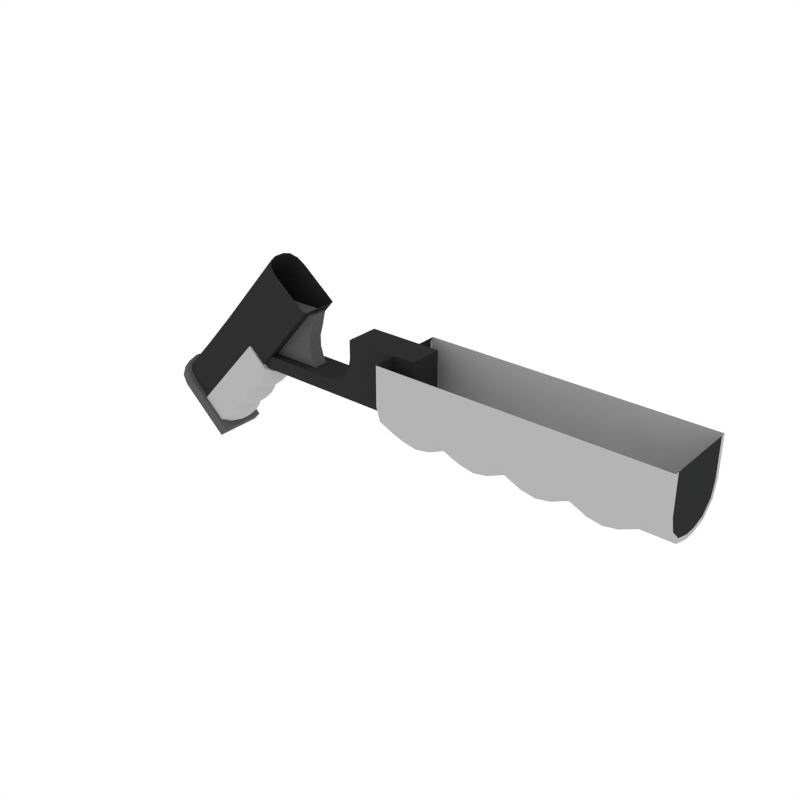 # Source: Grip_AR_1.blend  (saved by Blender 2.79.0; exported with 4.5.12 LTS)
import bpy
from mathutils import Matrix  # noqa: F401  (used for matrix-valued properties, if any)

bpy.ops.wm.read_factory_settings(use_empty=True)
scene = bpy.context.scene
scene.name = 'Scene'

# ---- collections
col_collection_1 = bpy.data.collections.new('Collection 1'); scene.collection.children.link(col_collection_1)

# ---- materials (node trees are filled in below, after node groups)
mat_black = bpy.data.materials.new('Black')
mat_black.alpha_threshold = 0.0
mat_black.diffuse_color = (0.0291, 0.0291, 0.0291, 1.0)
mat_black.roughness = 0.5
mat_grey = bpy.data.materials.new('Grey')
mat_grey.alpha_threshold = 0.0
mat_grey.diffuse_color = (0.1025, 0.1025, 0.1025, 1.0)
mat_grey.roughness = 0.5
mat_white = bpy.data.materials.new('White')
mat_white.alpha_threshold = 0.0
mat_white.diffuse_color = (0.4575, 0.4575, 0.4575, 1.0)
mat_white.roughness = 0.5
mat_main = bpy.data.materials.new('Main')
mat_main.alpha_threshold = 0.0
mat_main.diffuse_color = (0.6152, 0.2113, 0.02862, 1.0)
mat_main.roughness = 0.5

# ---- node groups
ng_auto_smooth = bpy.data.node_groups.new('Auto Smooth', 'GeometryNodeTree')
_s = ng_auto_smooth.interface.new_socket(name='Geometry', in_out='OUTPUT', socket_type='NodeSocketGeometry')
_s = ng_auto_smooth.interface.new_socket(name='Geometry', in_out='INPUT', socket_type='NodeSocketGeometry')
_s = ng_auto_smooth.interface.new_socket(name='Angle', in_out='INPUT', socket_type='NodeSocketFloat')
_s.subtype = 'ANGLE'
_s.min_value = 0.0
_s.max_value = 3.142
ng_auto_smooth.is_modifier = True
_N = ng_auto_smooth.nodes; _L = ng_auto_smooth.links
n0 = _N.new('NodeGroupOutput'); n0.name = 'Group Output'; n0.location = (480, -100)
n1 = _N.new('NodeGroupInput'); n1.name = 'Group Input'; n1.location = (-420, -300)
n2 = _N.new('NodeGroupInput'); n2.name = 'Group Input.001'; n2.location = (-60, -100)
n3 = _N.new('GeometryNodeSetShadeSmooth'); n3.name = 'Set Shade Smooth'; n3.location = (120, -100)
n3.domain = 'EDGE'
n4 = _N.new('GeometryNodeSetShadeSmooth'); n4.name = 'Set Shade Smooth.001'; n4.location = (300, -100)
n5 = _N.new('GeometryNodeInputMeshEdgeAngle'); n5.name = 'Edge Angle'; n5.location = (-420, -220)
n6 = _N.new('GeometryNodeInputEdgeSmooth'); n6.name = 'Is Edge Smooth'; n6.location = (-60, -160)
n7 = _N.new('GeometryNodeInputShadeSmooth'); n7.name = 'Is Face Smooth'; n7.location = (-240, -340)
n8 = _N.new('FunctionNodeBooleanMath'); n8.name = 'Boolean Math'; n8.location = (-60, -220)
n9 = _N.new('FunctionNodeCompare'); n9.name = 'Compare'; n9.location = (-240, -180)
n9.operation = 'LESS_EQUAL'
_L.new(n5.outputs[0], n9.inputs[0])
_L.new(n4.outputs[0], n0.inputs[0])
_L.new(n1.outputs[1], n9.inputs[1])
_L.new(n9.outputs[0], n8.inputs[0])
_L.new(n7.outputs[0], n8.inputs[1])
_L.new(n2.outputs[0], n3.inputs[0])
_L.new(n6.outputs[0], n3.inputs[1])
_L.new(n3.outputs[0], n4.inputs[0])
_L.new(n8.outputs[0], n3.inputs[2])
n0.is_active_output = True

# ---- material node trees

# ---- world
world_world = bpy.data.worlds.new('World'); scene.world = world_world
world_world.color = (1.0, 1.0, 1.0)
world_world.use_sun_shadow = False
world_world.sun_shadow_jitter_overblur = 0.0
world_world.cycles.sampling_method = 'NONE'
world_world.cycles.sample_map_resolution = 256

# ---- meshes
me_cube_240 = bpy.data.meshes.new('Cube.240')
me_cube_240.from_pydata([(0.3223, -0.06052, 0.08569), (0.756, -0.06052, 0.08569), (0.3223, -0.06052, 0.02477), (0.3223, -0.009294, -0.02646), (0.3223, -0.05366, -0.0008456), (0.3223, -0.03491, -0.0196), (0.756, -0.009294, -0.02646), (0.756, -0.06052, 0.02477), (0.756, -0.03491, -0.0196), (0.756, -0.05366, -0.0008456), (0.3223, 0.06052, 0.08569), (0.756, 0.06052, 0.08569), (0.756, -8.897e-10, -0.02646), (0.3223, -8.897e-10, -0.02646), (0.3223, -8.897e-10, 0.08569), (0.3223, 0.06052, 0.02477), (0.3223, 0.009294, -0.02646), (0.3223, 0.05366, -0.0008456), (0.3223, 0.03491, -0.0196), (0.756, 0.009294, -0.02646), (0.756, 0.06052, 0.02477), (0.756, 0.03491, -0.0196), (0.756, 0.05366, -0.0008456), (0.756, -0.04765, 0.002974), (0.756, -0.05374, 0.02572), (0.756, -0.031, -0.01368), (0.756, -0.008253, -0.01977), (0.756, -0.05374, 0.08569), (0.756, -8.406e-10, -0.01977), (0.756, 0.04765, 0.002974), (0.756, 0.05374, 0.02572), (0.756, 0.031, -0.01368), (0.756, 0.008253, -0.01977), (0.756, 0.05374, 0.08569), (0.7078, -0.06052, 0.08569), (0.6114, -0.06052, 0.08569), (0.515, -0.06052, 0.08569), (0.4187, -0.06052, 0.08569), (0.7078, -0.05366, -0.0008456), (0.6114, -0.05366, -0.0008456), (0.515, -0.05366, -0.0008456), (0.4187, -0.05366, -0.0008456), (0.7078, -0.03491, -0.0196), (0.6114, -0.03491, -0.0196), (0.515, -0.03491, -0.0196), (0.4187, -0.03491, -0.0196), (0.7078, -0.009294, -0.02646), (0.6114, -0.009294, -0.02646), (0.515, -0.009294, -0.02646), (0.4187, -0.009294, -0.02646), (0.7078, 0.06052, 0.08569), (0.6114, 0.06052, 0.08569), (0.515, 0.06052, 0.08569), (0.4187, 0.06052, 0.08569), (0.7078, 0.05366, -0.0008456), (0.6114, 0.05366, -0.0008456), (0.515, 0.05366, -0.0008456), (0.4187, 0.05366, -0.0008456), (0.7078, 0.03491, -0.0196), (0.6114, 0.03491, -0.0196), (0.515, 0.03491, -0.0196), (0.4187, 0.03491, -0.0196), (0.7078, 0.009294, -0.02646), (0.6114, 0.009294, -0.02646), (0.515, 0.009294, -0.02646), (0.4187, 0.009294, -0.02646), (0.4187, -8.897e-10, -0.02646), (0.515, -8.897e-10, -0.02646), (0.6114, -8.897e-10, -0.02646), (0.7078, -8.897e-10, -0.02646), (0.4187, -0.06052, 0.02477), (0.515, -0.06052, 0.02477), (0.6114, -0.06052, 0.02477), (0.7078, -0.06052, 0.02477), (0.4187, 0.06052, 0.02477), (0.515, 0.06052, 0.02477), (0.6114, 0.06052, 0.02477), (0.7078, 0.06052, 0.02477), (0.6816, -0.06052, 0.08569), (0.6375, -0.06052, 0.08569), (0.6596, -0.06052, 0.08569), (0.5853, -0.06052, 0.08569), (0.5412, -0.06052, 0.08569), (0.5632, -0.06052, 0.08569), (0.4889, -0.06052, 0.08569), (0.4448, -0.06052, 0.08569), (0.4669, -0.06052, 0.08569), (0.3925, -0.06052, 0.08569), (0.3484, -0.06052, 0.08569), (0.3705, -0.06052, 0.08569), (0.6376, -0.05366, -0.01258), (0.6816, -0.05366, -0.01258), (0.6596, -0.05366, -0.01667), (0.5412, -0.05366, -0.01258), (0.5852, -0.05366, -0.01258), (0.5632, -0.05366, -0.01667), (0.4448, -0.05366, -0.01258), (0.4889, -0.05366, -0.01258), (0.4669, -0.05366, -0.01667), (0.3485, -0.05366, -0.01258), (0.3925, -0.05366, -0.01258), (0.3705, -0.05366, -0.01667), (0.6376, -0.03491, -0.03133), (0.6816, -0.03491, -0.03133), (0.6596, -0.03491, -0.03542), (0.5412, -0.03491, -0.03133), (0.5852, -0.03491, -0.03133), (0.5632, -0.03491, -0.03542), (0.4448, -0.03491, -0.03133), (0.4889, -0.03491, -0.03133), (0.4669, -0.03491, -0.03542), (0.3485, -0.03491, -0.03133), (0.3925, -0.03491, -0.03133), (0.3705, -0.03491, -0.03542), (0.6816, -0.009294, -0.03819), (0.6376, -0.009294, -0.03819), (0.6596, -0.009294, -0.04228), (0.5852, -0.009294, -0.03819), (0.5412, -0.009294, -0.03819), (0.5632, -0.009294, -0.04228), (0.4889, -0.009294, -0.03819), (0.4448, -0.009294, -0.03819), (0.4669, -0.009294, -0.04228), (0.3925, -0.009294, -0.03819), (0.3485, -0.009294, -0.03819), (0.3705, -0.009294, -0.04228), (0.6375, 0.06052, 0.08569), (0.6816, 0.06052, 0.08569), (0.6596, 0.06052, 0.08569), (0.5412, 0.06052, 0.08569), (0.5853, 0.06052, 0.08569), (0.5632, 0.06052, 0.08569), (0.4448, 0.06052, 0.08569), (0.4889, 0.06052, 0.08569), (0.4669, 0.06052, 0.08569), (0.3484, 0.06052, 0.08569), (0.3925, 0.06052, 0.08569), (0.3705, 0.06052, 0.08569), (0.6816, 0.05366, -0.01258), (0.6376, 0.05366, -0.01258), (0.6596, 0.05366, -0.01667), (0.5852, 0.05366, -0.01258), (0.5412, 0.05366, -0.01258), (0.5632, 0.05366, -0.01667), (0.4889, 0.05366, -0.01258), (0.4448, 0.05366, -0.01258), (0.4669, 0.05366, -0.01667), (0.3925, 0.05366, -0.01258), (0.3485, 0.05366, -0.01258), (0.3705, 0.05366, -0.01667), (0.6816, 0.03491, -0.03133), (0.6376, 0.03491, -0.03133), (0.6596, 0.03491, -0.03542), (0.5852, 0.03491, -0.03133), (0.5412, 0.03491, -0.03133), (0.5632, 0.03491, -0.03542), (0.4889, 0.03491, -0.03133), (0.4448, 0.03491, -0.03133), (0.4669, 0.03491, -0.03542), (0.3925, 0.03491, -0.03133), (0.3485, 0.03491, -0.03133), (0.3705, 0.03491, -0.03542), (0.6376, 0.009294, -0.03819), (0.6816, 0.009294, -0.03819), (0.6596, 0.009294, -0.04228), (0.5412, 0.009294, -0.03819), (0.5852, 0.009294, -0.03819), (0.5632, 0.009294, -0.04228), (0.4448, 0.009294, -0.03819), (0.4889, 0.009294, -0.03819), (0.4669, 0.009294, -0.04228), (0.3485, 0.009294, -0.03819), (0.3925, 0.009294, -0.03819), (0.3705, 0.009294, -0.04228), (0.3485, -8.897e-10, -0.03819), (0.3925, -8.897e-10, -0.03819), (0.3705, -8.897e-10, -0.04228), (0.4448, -8.897e-10, -0.03819), (0.4889, -8.897e-10, -0.03819), (0.4669, -8.897e-10, -0.04228), (0.5412, -8.897e-10, -0.03819), (0.5852, -8.897e-10, -0.03819), (0.5632, -8.897e-10, -0.04228), (0.6376, -8.897e-10, -0.03819), (0.6816, -8.897e-10, -0.03819), (0.6596, -8.897e-10, -0.04228), (0.3484, -0.06052, 0.02477), (0.3925, -0.06052, 0.02477), (0.3705, -0.06052, 0.02477), (0.4448, -0.06052, 0.02477), (0.4889, -0.06052, 0.02477), (0.4669, -0.06052, 0.02477), (0.5412, -0.06052, 0.02477), (0.5853, -0.06052, 0.02477), (0.5632, -0.06052, 0.02477), (0.6375, -0.06052, 0.02477), (0.6816, -0.06052, 0.02477), (0.6596, -0.06052, 0.02477), (0.3484, 0.06052, 0.02477), (0.3925, 0.06052, 0.02477), (0.3705, 0.06052, 0.02477), (0.4448, 0.06052, 0.02477), (0.4889, 0.06052, 0.02477), (0.4669, 0.06052, 0.02477), (0.5412, 0.06052, 0.02477), (0.5853, 0.06052, 0.02477), (0.5632, 0.06052, 0.02477), (0.6375, 0.06052, 0.02477), (0.6816, 0.06052, 0.02477), (0.6596, 0.06052, 0.02477), (0.3223, -7.56e-10, -0.02291), (0.3223, -7.56e-10, 0.07977), (0.3223, -0.05541, 0.07977), (0.3223, -0.04913, 0.0005365), (0.3223, -0.05541, 0.02399), (0.3223, -0.03196, -0.01663), (0.3223, -0.008509, -0.02291), (0.3223, 0.05541, 0.07977), (0.3223, 0.04913, 0.0005365), (0.3223, 0.05541, 0.02399), (0.3223, 0.03196, -0.01663), (0.3223, 0.008509, -0.02291), (0.06096, -0.02592, 0.01631), (0.358, -0.02592, 0.08812), (0.2443, -0.02592, 0.08812), (0.2006, -0.02592, 0.01631), (0.2443, -0.02592, 0.06002), (0.2173, -0.02592, 0.01964), (0.2315, -0.02592, 0.02911), (0.241, -0.02592, 0.0433), (0.358, -0.02592, 0.06002), (0.358, -0.02592, 0.0433), (0.358, -0.02592, 0.02911), (0.358, -0.02592, 0.01964), (0.358, -0.02592, 0.01631), (0.06096, -0.02592, -0.005121), (0.2006, -0.02592, -0.005121), (0.358, -0.02592, -0.005121), (0.08032, -0.0118, 0.09775), (0.08032, -0.0118, 0.01454), (0.1634, -0.0118, 0.01454), (0.1634, -0.0118, 0.09775), (0.1573, -0.0118, 0.02634), (0.1573, -0.0118, 0.07222), (0.153, -0.0118, 0.04089), (0.153, -0.0118, 0.05768), (0.08032, -0.0118, 0.07222), (0.08032, -0.0118, 0.02634), (0.08032, -0.0118, 0.05693), (0.08032, -0.0118, 0.04164), (0.358, -3.463e-10, 0.02911), (0.06096, 0.02592, 0.01631), (0.358, 0.02592, 0.08812), (0.2006, -3.463e-10, -0.005121), (0.2315, -3.463e-10, 0.02911), (0.2443, 0.02592, 0.08812), (0.2006, 0.02592, 0.01631), (0.2443, 0.02592, 0.06002), (0.2173, 0.02592, 0.01964), (0.2315, 0.02592, 0.02911), (0.241, 0.02592, 0.0433), (0.358, -3.463e-10, 0.01631), (0.2006, -3.463e-10, 0.01631), (0.358, 0.02592, 0.06002), (0.358, 0.02592, 0.0433), (0.241, -3.463e-10, 0.0433), (0.358, 0.02592, 0.02911), (0.2443, -3.463e-10, 0.06002), (0.358, 0.02592, 0.01964), (0.2173, -3.463e-10, 0.01964), (0.358, 0.02592, 0.01631), (0.358, -3.463e-10, 0.01964), (0.06096, 0.02592, -0.005121), (0.2006, 0.02592, -0.005121), (0.358, 0.02592, -0.005121), (0.358, -3.463e-10, 0.0433), (0.358, -3.463e-10, 0.06002), (0.06096, -3.463e-10, -0.005121), (0.06096, -3.463e-10, 0.01631), (0.2443, -3.463e-10, 0.08812), (0.358, -3.463e-10, 0.08812), (0.358, -3.463e-10, -0.005121), (0.08032, -3.463e-10, 0.09775), (0.08032, 0.0118, 0.09775), (0.08032, 0.0118, 0.01454), (0.08032, -3.463e-10, 0.01454), (0.1634, -3.463e-10, 0.09775), (0.1634, -3.463e-10, 0.01454), (0.1634, 0.0118, 0.01454), (0.1634, 0.0118, 0.09775), (0.1573, -3.463e-10, 0.07222), (0.1573, -3.463e-10, 0.02634), (0.153, -3.463e-10, 0.05768), (0.153, -3.463e-10, 0.04089), (0.1573, 0.0118, 0.02634), (0.1573, 0.0118, 0.07222), (0.153, 0.0118, 0.04089), (0.153, 0.0118, 0.05768), (0.08032, 0.0118, 0.07222), (0.08032, 0.0118, 0.02634), (0.08032, 0.0118, 0.05693), (0.08032, 0.0118, 0.04164), (0.08032, -3.463e-10, 0.02634), (0.08032, -3.463e-10, 0.07222), (0.08032, -3.463e-10, 0.04164), (0.08032, -3.463e-10, 0.05693), (-0.03351, -0.02958, -0.1251), (-0.1116, -0.008194, -0.05425), (-0.1088, -0.01889, -0.0568), (-0.101, -0.02672, -0.06378), (-0.09043, -0.02958, -0.07332), (-0.01316, -0.01889, 0.04766), (-0.005418, -0.02672, 0.04068), (0.005159, -0.02958, 0.03114), (0.05781, -0.02958, -0.01632), (-0.016, -0.008194, 0.05021), (0.01353, -0.02958, -0.07454), (-0.06454, -0.008194, -0.003639), (-0.06171, -0.01889, -0.006194), (-0.05396, -0.02672, -0.01318), (-0.04339, -0.02958, -0.02271), (0.1624, -0.02958, 0.1063), (0.08708, -0.008194, 0.1691), (0.1082, -0.02958, 0.1501), (0.08992, -0.01889, 0.1666), (0.09766, -0.02672, 0.1596), (-0.1176, -0.00277, -0.04958), (-0.1049, -0.03224, -0.06097), (-0.09229, -0.0368, -0.07236), (-0.1142, -0.01978, -0.05263), (-0.01754, -0.0368, -0.1397), (-0.1297, -0.00277, -0.06306), (-0.1171, -0.03224, -0.07445), (-0.1044, -0.0368, -0.08584), (-0.1263, -0.01978, -0.06611), (-0.02969, -0.0368, -0.1532), (-0.03351, 0.02958, -0.1251), (-0.03351, -3.462e-10, -0.1251), (-0.1116, -3.462e-10, -0.05425), (-0.1116, 0.008194, -0.05425), (-0.1088, 0.01889, -0.0568), (-0.101, 0.02672, -0.06378), (-0.09043, 0.02958, -0.07332), (0.05781, -3.462e-10, -0.01632), (-0.01316, 0.01889, 0.04766), (-0.005418, 0.02672, 0.04068), (0.005159, 0.02958, 0.03114), (0.05781, 0.02958, -0.01632), (-0.016, -3.462e-10, 0.05021), (-0.016, 0.008194, 0.05021), (0.01353, 0.02958, -0.07454), (-0.06454, -3.462e-10, -0.003639), (-0.06454, 0.008194, -0.003639), (0.01353, -3.462e-10, -0.07454), (-0.06171, 0.01889, -0.006194), (-0.05396, 0.02672, -0.01318), (-0.04339, 0.02958, -0.02271), (0.08708, -3.462e-10, 0.1691), (0.1624, -3.462e-10, 0.1063), (0.1624, 0.02958, 0.1063), (0.08708, 0.008194, 0.1691), (0.1082, 0.02958, 0.1501), (0.08992, 0.01889, 0.1666), (0.09766, 0.02672, 0.1596), (-0.1176, -3.462e-10, -0.04958), (-0.1176, 0.00277, -0.04958), (-0.1049, 0.03224, -0.06097), (-0.09229, 0.0368, -0.07236), (-0.1142, 0.01978, -0.05263), (-0.01754, 0.0368, -0.1397), (-0.01754, -3.462e-10, -0.1397), (-0.02969, -3.462e-10, -0.1532), (-0.1297, -3.462e-10, -0.06306), (-0.1297, 0.00277, -0.06306), (-0.1171, 0.03224, -0.07445), (-0.1044, 0.0368, -0.08584), (-0.1263, 0.01978, -0.06611), (-0.02969, 0.0368, -0.1532), (-0.06568, -0.03248, -0.1003), (-0.0259, -0.005184, -0.1369), (-0.03498, -0.03248, -0.1285), (-0.02833, -0.01947, -0.1346), (-0.06568, 0.03248, -0.1003), (-0.0259, 0.005184, -0.1369), (-0.03498, 0.03248, -0.1285), (-0.02833, 0.01947, -0.1346), (0.04627, -0.03248, 0.02357), (0.008952, -0.03248, -0.0177), (-0.02836, -0.03248, -0.05898), (0.07696, -0.03248, -0.004694), (0.03965, -0.03248, -0.04597), (0.002332, -0.03248, -0.08724), (0.08362, -0.01947, -0.01082), (0.0463, -0.01947, -0.05209), (0.008983, -0.01947, -0.09337), (0.08605, -0.005184, -0.01306), (0.04873, -0.005184, -0.05434), (0.01142, -0.005184, -0.09561), (0.04627, 0.03248, 0.02357), (0.008952, 0.03248, -0.0177), (-0.02836, 0.03248, -0.05898), (0.07696, 0.03248, -0.004694), (0.03965, 0.03248, -0.04597), (0.002332, 0.03248, -0.08724), (0.08362, 0.01947, -0.01082), (0.0463, 0.01947, -0.05209), (0.008983, 0.01947, -0.09337), (0.08605, 0.005184, -0.01306), (0.04873, 0.005184, -0.05434), (0.01142, 0.005184, -0.09561), (0.02761, -0.03248, 0.002935), (0.01907, -0.03248, -0.006511), (-0.001166, -0.03248, -0.02889), (-0.01825, -0.03248, -0.04779), (-0.009706, -0.03248, -0.03834), (-0.03848, -0.03248, -0.07017), (-0.05556, -0.03248, -0.08906), (-0.04702, -0.03248, -0.07961), (0.05395, -0.03248, -0.03859), (0.07099, -0.03248, -0.01974), (0.06392, -0.03248, -0.0305), (0.01663, -0.03248, -0.07987), (0.03368, -0.03248, -0.06101), (0.0266, -0.03248, -0.07178), (-0.02068, -0.03248, -0.1211), (-0.00364, -0.03248, -0.1023), (-0.01071, -0.03248, -0.1131), (0.0606, -0.01947, -0.04472), (0.07764, -0.01947, -0.02586), (0.07057, -0.01947, -0.03663), (0.02328, -0.01947, -0.08599), (0.04033, -0.01947, -0.06714), (0.03325, -0.01947, -0.0779), (-0.01403, -0.01947, -0.1273), (0.00301, -0.01947, -0.1084), (-0.004062, -0.01947, -0.1192), (0.08008, -0.005184, -0.02811), (0.06303, -0.005184, -0.04696), (0.073, -0.005184, -0.03887), (0.04276, -0.005184, -0.06938), (0.02572, -0.005184, -0.08823), (0.03569, -0.005184, -0.08014), (0.005445, -0.005184, -0.1107), (-0.0116, -0.005184, -0.1295), (-0.001628, -0.005184, -0.1214), (0.01907, 0.03248, -0.006511), (0.02761, 0.03248, 0.002935), (-0.01825, 0.03248, -0.04779), (-0.001166, 0.03248, -0.02889), (-0.009706, 0.03248, -0.03834), (-0.05556, 0.03248, -0.08906), (-0.03848, 0.03248, -0.07017), (-0.04702, 0.03248, -0.07961), (0.07099, 0.03248, -0.01974), (0.05395, 0.03248, -0.03859), (0.06392, 0.03248, -0.0305), (0.03368, 0.03248, -0.06101), (0.01663, 0.03248, -0.07987), (0.0266, 0.03248, -0.07178), (-0.00364, 0.03248, -0.1023), (-0.02068, 0.03248, -0.1211), (-0.01071, 0.03248, -0.1131), (0.07764, 0.01947, -0.02586), (0.0606, 0.01947, -0.04472), (0.07057, 0.01947, -0.03663), (0.04033, 0.01947, -0.06714), (0.02328, 0.01947, -0.08599), (0.03325, 0.01947, -0.0779), (0.00301, 0.01947, -0.1084), (-0.01403, 0.01947, -0.1273), (-0.004062, 0.01947, -0.1192), (0.06303, 0.005184, -0.04696), (0.08008, 0.005184, -0.02811), (0.073, 0.005184, -0.03887), (0.02572, 0.005184, -0.08823), (0.04276, 0.005184, -0.06938), (0.03569, 0.005184, -0.08014), (-0.0116, 0.005184, -0.1295), (0.005445, 0.005184, -0.1107), (-0.001628, 0.005184, -0.1214)], [], [(46, 69, 12, 6), (14, 211, 212, 0), (70, 37, 87, 187), (16, 221, 220, 18), (7, 9, 23, 24), (24, 23, 25, 26, 28, 32, 31, 29, 30, 33, 27), (21, 22, 29, 31), (20, 11, 33, 30), (19, 21, 31, 32), (9, 8, 25, 23), (12, 19, 32, 28), (1, 7, 24, 27), (8, 6, 26, 25), (22, 20, 30, 29), (6, 12, 28, 26), (100, 112, 45, 41), (38, 42, 8, 9), (42, 46, 6, 8), (66, 175, 172, 65), (54, 77, 20, 22), (58, 54, 22, 21), (62, 58, 21, 19), (53, 74, 199, 136), (11, 20, 77, 50), (126, 207, 76, 51), (51, 76, 205, 130), (129, 204, 75, 52), (52, 75, 202, 133), (132, 201, 74, 53), (135, 198, 15, 10), (138, 208, 77, 54), (172, 159, 61, 65), (69, 184, 163, 62), (16, 18, 160, 171), (65, 61, 157, 168), (169, 156, 60, 64), (64, 60, 154, 165), (166, 153, 59, 63), (63, 59, 151, 162), (147, 199, 74, 57), (163, 150, 58, 62), (156, 144, 56, 60), (57, 74, 201, 145), (153, 141, 55, 59), (56, 75, 204, 142), (150, 138, 54, 58), (55, 76, 207, 139), (18, 17, 148, 160), (159, 147, 57, 61), (17, 15, 198, 148), (61, 57, 145, 157), (144, 202, 75, 56), (60, 56, 142, 154), (141, 205, 76, 55), (59, 55, 139, 151), (12, 69, 62, 19), (183, 68, 63, 162), (68, 181, 166, 63), (180, 67, 64, 165), (67, 178, 169, 64), (177, 66, 65, 168), (174, 13, 16, 171), (112, 123, 49, 45), (114, 184, 69, 46), (5, 3, 124, 111), (45, 49, 121, 108), (109, 120, 48, 44), (44, 48, 118, 105), (106, 117, 47, 43), (43, 47, 115, 102), (70, 187, 100, 41), (103, 114, 46, 42), (4, 5, 111, 99), (189, 70, 41, 96), (71, 190, 97, 40), (192, 71, 40, 93), (72, 193, 94, 39), (195, 72, 39, 90), (7, 73, 38, 9), (91, 103, 42, 38), (39, 43, 102, 90), (94, 106, 43, 39), (40, 44, 105, 93), (97, 109, 44, 40), (41, 45, 108, 96), (186, 2, 4, 99), (7, 1, 34, 73), (195, 79, 35, 72), (72, 35, 81, 193), (192, 82, 36, 71), (71, 36, 84, 190), (189, 85, 37, 70), (186, 88, 0, 2), (73, 196, 91, 38), (123, 175, 66, 49), (50, 77, 208, 127), (3, 13, 174, 124), (49, 66, 177, 121), (120, 178, 67, 48), (48, 67, 180, 118), (117, 181, 68, 47), (47, 68, 183, 115), (126, 128, 209, 207), (128, 127, 208, 209), (129, 131, 206, 204), (131, 130, 205, 206), (132, 134, 203, 201), (134, 133, 202, 203), (135, 137, 200, 198), (137, 136, 199, 200), (172, 173, 161, 159), (173, 171, 160, 161), (169, 170, 158, 156), (170, 168, 157, 158), (166, 167, 155, 153), (167, 165, 154, 155), (163, 164, 152, 150), (164, 162, 151, 152), (159, 161, 149, 147), (161, 160, 148, 149), (156, 158, 146, 144), (158, 157, 145, 146), (153, 155, 143, 141), (155, 154, 142, 143), (150, 152, 140, 138), (152, 151, 139, 140), (147, 149, 200, 199), (149, 148, 198, 200), (144, 146, 203, 202), (146, 145, 201, 203), (141, 143, 206, 205), (143, 142, 204, 206), (138, 140, 209, 208), (140, 139, 207, 209), (162, 164, 185, 183), (164, 163, 184, 185), (165, 167, 182, 180), (167, 166, 181, 182), (168, 170, 179, 177), (170, 169, 178, 179), (171, 173, 176, 174), (173, 172, 175, 176), (112, 113, 125, 123), (113, 111, 124, 125), (109, 110, 122, 120), (110, 108, 121, 122), (106, 107, 119, 117), (107, 105, 118, 119), (103, 104, 116, 114), (104, 102, 115, 116), (100, 101, 113, 112), (101, 99, 111, 113), (97, 98, 110, 109), (98, 96, 108, 110), (94, 95, 107, 106), (95, 93, 105, 107), (91, 92, 104, 103), (92, 90, 102, 104), (90, 92, 197, 195), (92, 91, 196, 197), (93, 95, 194, 192), (95, 94, 193, 194), (96, 98, 191, 189), (98, 97, 190, 191), (99, 101, 188, 186), (101, 100, 187, 188), (195, 197, 80, 79), (197, 196, 78, 80), (192, 194, 83, 82), (194, 193, 81, 83), (189, 191, 86, 85), (191, 190, 84, 86), (186, 188, 89, 88), (188, 187, 87, 89), (123, 125, 176, 175), (125, 124, 174, 176), (120, 122, 179, 178), (122, 121, 177, 179), (117, 119, 182, 181), (119, 118, 180, 182), (114, 116, 185, 184), (116, 115, 183, 185), (73, 34, 78, 196), (212, 211, 210, 216, 215, 213, 214), (217, 219, 218, 220, 221, 210, 211), (0, 212, 214, 2), (2, 214, 213, 4), (10, 217, 211, 14), (15, 219, 217, 10), (3, 216, 210, 13), (17, 218, 219, 15), (4, 213, 215, 5), (13, 210, 221, 16), (18, 220, 218, 17), (5, 215, 216, 3), (234, 261, 271, 233), (228, 254, 269, 227), (225, 262, 278, 222), (229, 228, 232, 231), (228, 227, 233, 232), (227, 225, 234, 233), (226, 229, 231, 230), (224, 226, 230, 223), (234, 225, 236, 237), (225, 222, 235, 236), (226, 267, 265, 229), (235, 277, 253, 236), (232, 250, 275, 231), (227, 269, 262, 225), (230, 276, 280, 223), (231, 275, 276, 230), (222, 278, 277, 235), (229, 265, 254, 228), (237, 281, 261, 234), (224, 279, 267, 226), (233, 271, 250, 232), (223, 280, 279, 224), (236, 253, 281, 237), (247, 302, 285, 239), (287, 240, 239, 285), (238, 282, 303, 246), (243, 241, 238, 246), (241, 243, 290, 286), (241, 286, 282, 238), (240, 242, 247, 239), (243, 246, 248, 245), (245, 248, 249, 244), (244, 249, 247, 242), (242, 291, 293, 244), (244, 293, 292, 245), (245, 292, 290, 243), (302, 247, 249, 304), (304, 249, 248, 305), (305, 248, 246, 303), (242, 240, 287, 291), (270, 268, 271, 261), (259, 258, 269, 254), (256, 251, 278, 262), (260, 264, 266, 259), (259, 266, 268, 258), (258, 268, 270, 256), (257, 263, 264, 260), (255, 252, 263, 257), (270, 274, 273, 256), (256, 273, 272, 251), (257, 260, 265, 267), (272, 273, 253, 277), (266, 264, 275, 250), (258, 256, 262, 269), (263, 252, 280, 276), (264, 263, 276, 275), (251, 272, 277, 278), (260, 259, 254, 265), (274, 270, 261, 281), (255, 257, 267, 279), (268, 266, 250, 271), (252, 255, 279, 280), (273, 274, 281, 253), (299, 284, 285, 302), (287, 285, 284, 288), (283, 298, 303, 282), (295, 298, 283, 289), (289, 286, 290, 295), (289, 283, 282, 286), (288, 284, 299, 294), (295, 297, 300, 298), (297, 296, 301, 300), (296, 294, 299, 301), (294, 296, 293, 291), (296, 297, 292, 293), (297, 295, 290, 292), (302, 304, 301, 299), (304, 305, 300, 301), (305, 303, 298, 300), (294, 291, 287, 288), (343, 358, 321, 314), (317, 351, 338, 307), (319, 309, 310, 320), (318, 308, 309, 319), (317, 307, 308, 318), (320, 310, 306, 316), (353, 316, 306, 337), (311, 324, 322, 315), (312, 325, 324, 311), (313, 323, 325, 312), (315, 322, 357, 348), (314, 321, 323, 313), (343, 314, 316, 353), (313, 320, 316, 314), (315, 317, 318, 311), (311, 318, 319, 312), (312, 319, 320, 313), (315, 348, 351, 317), (331, 372, 371, 335, 333, 332, 334), (309, 308, 329, 327), (310, 309, 327, 328), (307, 338, 364, 326), (328, 327, 332, 333), (330, 328, 333, 335), (327, 329, 334, 332), (326, 364, 372, 331), (370, 330, 335, 371), (329, 326, 331, 334), (308, 307, 326, 329), (306, 310, 328, 330), (337, 306, 330, 370), (343, 347, 359, 358), (352, 339, 338, 351), (355, 356, 342, 341), (354, 355, 341, 340), (352, 354, 340, 339), (356, 350, 336, 342), (353, 337, 336, 350), (344, 349, 360, 362), (345, 344, 362, 363), (346, 345, 363, 361), (349, 348, 357, 360), (347, 346, 361, 359), (343, 353, 350, 347), (346, 347, 350, 356), (349, 344, 354, 352), (344, 345, 355, 354), (345, 346, 356, 355), (349, 352, 351, 348), (373, 376, 374, 375, 377, 371, 372), (341, 366, 368, 340), (342, 367, 366, 341), (339, 365, 364, 338), (367, 375, 374, 366), (369, 377, 375, 367), (366, 374, 376, 368), (365, 373, 372, 364), (370, 371, 377, 369), (368, 376, 373, 365), (340, 368, 365, 339), (336, 369, 367, 342), (337, 370, 369, 336), (438, 437, 471, 473), (453, 446, 398, 401), (425, 434, 394, 391), (402, 399, 445, 454), (456, 448, 399, 402), (403, 400, 447, 457), (384, 382, 450, 460), (459, 451, 400, 403), (478, 468, 406, 409), (383, 385, 469, 477), (409, 406, 466, 474), (475, 465, 405, 408), (408, 405, 463, 471), (472, 462, 404, 407), (465, 456, 402, 405), (462, 453, 401, 404), (385, 384, 460, 469), (468, 459, 403, 406), (406, 403, 457, 466), (405, 402, 454, 463), (396, 408, 471, 437), (439, 475, 408, 396), (397, 409, 474, 440), (379, 383, 477, 443), (442, 478, 409, 397), (434, 442, 397, 394), (381, 379, 443, 433), (394, 397, 440, 430), (431, 439, 396, 393), (393, 396, 437, 427), (428, 436, 395, 392), (380, 381, 433, 424), (380, 424, 416, 378), (391, 421, 413, 388), (422, 390, 387, 412), (390, 418, 411, 387), (419, 428, 392, 389), (390, 393, 427, 418), (422, 431, 393, 390), (391, 394, 430, 421), (391, 388, 415, 425), (453, 455, 446), (458, 457, 447, 449), (456, 458, 449, 448), (461, 460, 450, 452), (459, 461, 452, 451), (418, 420, 410, 411), (478, 479, 470, 468), (479, 477, 469, 470), (475, 476, 467, 465), (476, 474, 466, 467), (472, 473, 464, 462), (473, 471, 463, 464), (468, 470, 461, 459), (470, 469, 460, 461), (465, 467, 458, 456), (467, 466, 457, 458), (462, 464, 455, 453), (464, 463, 454, 455), (436, 438, 473, 472), (441, 440, 474, 476), (439, 441, 476, 475), (444, 443, 477, 479), (442, 444, 479, 478), (436, 472, 407, 395), (434, 435, 444, 442), (435, 433, 443, 444), (431, 432, 441, 439), (432, 430, 440, 441), (428, 429, 438, 436), (429, 427, 437, 438), (425, 426, 435, 434), (426, 424, 433, 435), (422, 423, 432, 431), (423, 421, 430, 432), (419, 420, 429, 428), (420, 418, 427, 429), (420, 419, 410), (421, 423, 414, 413), (423, 422, 412, 414), (424, 426, 417, 416), (426, 425, 415, 417), (419, 389, 386, 410), (455, 454, 445, 446), (398, 446, 410, 386), (446, 445, 411, 410), (445, 399, 387, 411), (399, 448, 412, 387), (448, 449, 414, 412), (449, 447, 413, 414), (447, 400, 388, 413), (400, 451, 415, 388), (451, 452, 417, 415), (452, 450, 416, 417), (450, 382, 378, 416), (404, 401, 398, 386, 389, 392, 395, 407), (380, 378, 382, 384, 385, 383, 379, 381)])
me_cube_240.polygons.foreach_set('use_smooth', [1, 0, 1, 1, 1, 1, 1, 1, 1, 1, 1, 1, 1, 1, 1, 1, 1, 1, 1, 1, 1, 1, 1, 1, 1, 1, 1, 1, 1, 1, 1, 1, 1, 1, 1, 1, 1, 1, 1, 1, 1, 1, 1, 1, 1, 1, 1, 1, 1, 1, 1, 1, 1, 1, 1, 1, 1, 1, 1, 1, 1, 1, 1, 1, 1, 1, 1, 1, 1, 1, 1, 1, 1, 1, 1, 1, 1, 1, 1, 1, 1, 1, 1, 1, 1, 1, 1, 1, 1, 1, 1, 1, 1, 1, 1, 1, 1, 1, 1, 1, 1, 1, 1, 1, 1, 1, 1, 1, 1, 1, 1, 1, 1, 1, 1, 1, 1, 1, 1, 1, 1, 1, 1, 1, 1, 1, 1, 1, 1, 1, 1, 1, 1, 1, 1, 1, 1, 1, 1, 1, 1, 1, 1, 1, 1, 1, 1, 1, 1, 1, 1, 1, 1, 1, 1, 1, 1, 1, 1, 1, 1, 1, 1, 1, 1, 1, 1, 1, 1, 1, 1, 1, 1, 1, 1, 1, 1, 1, 1, 1, 1, 1, 1, 1, 1, 1, 1, 0, 1, 1, 1, 1, 1, 1, 1, 0, 0, 0, 0, 0, 0, 0, 0, 0, 0, 0, 0, 0, 0, 0, 0, 0, 0, 0, 0, 0, 0, 0, 0, 0, 0, 0, 0, 0, 0, 0, 0, 0, 0, 0, 0, 0, 0, 0, 0, 0, 0, 0, 0, 0, 0, 0, 0, 0, 0, 0, 0, 0, 0, 0, 0, 0, 0, 0, 0, 0, 0, 0, 0, 0, 0, 0, 0, 0, 0, 0, 0, 0, 0, 0, 0, 0, 0, 0, 0, 1, 1, 1, 1, 1, 1, 1, 1, 1, 1, 1, 1, 1, 1, 1, 1, 1, 1, 1, 1, 1, 1, 1, 1, 1, 1, 1, 1, 1, 1, 1, 1, 1, 1, 1, 1, 1, 1, 1, 1, 1, 1, 1, 1, 1, 1, 1, 1, 1, 1, 1, 1, 1, 1, 1, 1, 1, 1, 1, 1, 1, 1, 1, 1, 1, 1, 1, 1, 1, 1, 1, 1, 1, 1, 1, 1, 1, 1, 1, 1, 1, 1, 1, 1, 1, 1, 1, 1, 1, 1, 1, 1, 1, 1, 1, 1, 1, 1, 1, 1, 1, 1, 1, 1, 1, 1, 1, 1, 1, 1, 1, 1, 1, 1, 1, 1, 1, 1, 1, 1, 1, 1, 1, 1, 1, 1, 1, 1, 1, 1, 1, 1, 1, 1, 1, 1, 1, 1, 1, 1, 1, 1, 1, 1, 1, 1, 1, 1, 1, 1, 1, 1, 1, 1, 1, 1, 1, 1, 1])
me_cube_240.polygons.foreach_set('material_index', [2, 0, 2, 2, 2, 0, 2, 2, 2, 2, 2, 2, 2, 2, 2, 2, 2, 2, 2, 2, 2, 2, 2, 2, 2, 2, 2, 2, 2, 2, 2, 2, 2, 2, 2, 2, 2, 2, 2, 2, 2, 2, 2, 2, 2, 2, 2, 2, 2, 2, 2, 2, 2, 2, 2, 2, 2, 2, 2, 2, 2, 2, 2, 2, 2, 2, 2, 2, 2, 2, 2, 2, 2, 2, 2, 2, 2, 2, 2, 2, 2, 2, 2, 2, 2, 2, 2, 2, 2, 2, 2, 2, 2, 2, 2, 2, 2, 2, 2, 2, 2, 2, 2, 2, 2, 2, 2, 2, 2, 2, 2, 2, 2, 2, 2, 2, 2, 2, 2, 2, 2, 2, 2, 2, 2, 2, 2, 2, 2, 2, 2, 2, 2, 2, 2, 2, 2, 2, 2, 2, 2, 2, 2, 2, 2, 2, 2, 2, 2, 2, 2, 2, 2, 2, 2, 2, 2, 2, 2, 2, 2, 2, 2, 2, 2, 2, 2, 2, 2, 2, 2, 2, 2, 2, 2, 2, 2, 2, 2, 2, 2, 2, 2, 0, 0, 2, 2, 0, 2, 2, 2, 2, 2, 2, 2, 0, 0, 0, 0, 0, 0, 0, 0, 0, 0, 0, 0, 0, 0, 0, 0, 0, 0, 0, 0, 0, 0, 0, 1, 1, 1, 1, 1, 1, 1, 1, 1, 1, 1, 1, 1, 1, 1, 1, 1, 0, 0, 0, 0, 0, 0, 0, 0, 0, 0, 0, 0, 0, 0, 0, 0, 0, 0, 0, 0, 0, 0, 0, 1, 1, 1, 1, 1, 1, 1, 1, 1, 1, 1, 1, 1, 1, 1, 1, 1, 0, 0, 0, 0, 0, 0, 0, 0, 0, 0, 0, 0, 0, 0, 0, 0, 0, 0, 1, 1, 1, 1, 1, 1, 1, 1, 1, 1, 1, 1, 1, 0, 0, 0, 0, 0, 0, 0, 0, 0, 0, 0, 0, 0, 0, 0, 0, 0, 0, 1, 1, 1, 1, 1, 1, 1, 1, 1, 1, 1, 1, 1, 2, 2, 2, 2, 2, 2, 2, 2, 2, 2, 2, 2, 2, 2, 2, 2, 2, 2, 2, 2, 2, 2, 2, 2, 2, 2, 2, 2, 2, 2, 2, 2, 2, 2, 2, 2, 2, 2, 2, 2, 2, 2, 2, 2, 2, 2, 2, 2, 2, 2, 2, 2, 2, 2, 2, 2, 2, 2, 2, 2, 2, 2, 2, 2, 2, 2, 2, 2, 2, 2, 2, 2, 2, 2, 2, 2, 2, 2, 2, 2, 2, 2, 2, 2, 2, 2, 2, 2, 2, 2, 2, 2, 2, 2, 2, 2, 2])
me_cube_240.materials.append(mat_black)
me_cube_240.materials.append(mat_grey)
me_cube_240.materials.append(mat_white)
me_cube_240.materials.append(mat_main)
me_cube_240.use_remesh_preserve_volume = False
me_cube_240.use_remesh_preserve_attributes = False
me_cube_240.use_mirror_vertex_groups = False
me_cube_240.update()

# ---- objects
ob_grip_ar_1 = bpy.data.objects.new('Grip_AR_1', me_cube_240)

# ---- transforms, parenting, visibility, modifiers, constraints
ob_grip_ar_1.location = (0.0, 0.0, 0.0)
ob_grip_ar_1.lineart.crease_threshold = 0.0
_m = ob_grip_ar_1.modifiers.new('Auto Smooth', 'NODES')
_m.node_group = ng_auto_smooth
_gi = [s.identifier for s in ng_auto_smooth.interface.items_tree if s.item_type == 'SOCKET' and s.in_out == 'INPUT']
_m[_gi[1]] = 0.5568  # Angle

# ---- collection membership
col_collection_1.objects.link(ob_grip_ar_1)

# ---- scene / render settings (as saved in the file)
scene.frame_start = 1; scene.frame_end = 250; scene.frame_set(0)
scene.render.engine = 'CYCLES'
scene.render.resolution_x = 1000
scene.render.resolution_y = 1000
scene.render.dither_intensity = 0.0
scene.cycles.samples = 200
scene.cycles.sampling_pattern = 'TABULATED_SOBOL'
scene.cycles.light_sampling_threshold = 0.0
scene.cycles.use_adaptive_sampling = False
scene.cycles.use_light_tree = False
scene.cycles.caustics_reflective = False
scene.cycles.caustics_refractive = False
scene.cycles.blur_glossy = 0.0
scene.cycles.max_bounces = 2
scene.cycles.pixel_filter_type = 'GAUSSIAN'
scene.cycles.sample_clamp_indirect = 0.0
scene.view_settings.view_transform = 'Standard'
bpy.context.view_layer.update()

# ---- added for rendering (the .blend has no active camera): camera
cam_auto = bpy.data.cameras.new('AutoCamera')
cam_auto.lens = 50.0
cam_auto.sensor_width = 36.0
cam_auto.clip_end = 1000.0
ob_auto_camera = bpy.data.objects.new('AutoCamera', cam_auto)
scene.collection.objects.link(ob_auto_camera)
ob_auto_camera.location = (1.19233, -1.05504, 0.711311)
ob_auto_camera.rotation_euler = (1.09748, -7.21219e-08, 0.694738)
scene.camera = ob_auto_camera
bpy.context.view_layer.update()
